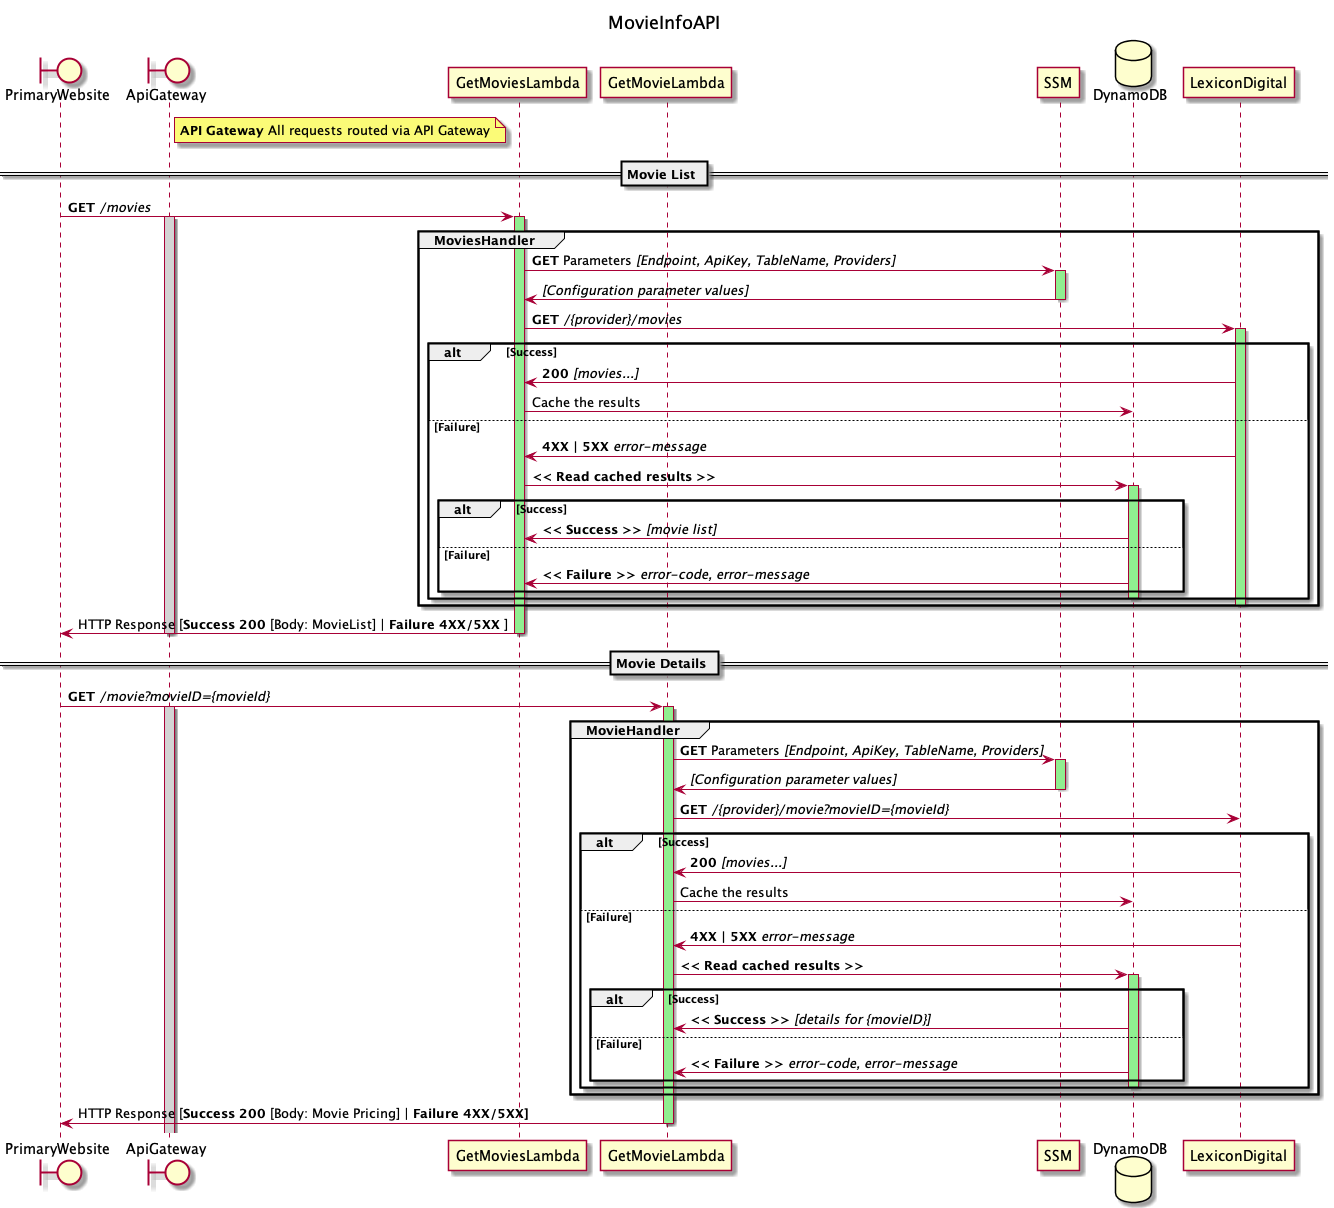

The diagram above was rendered by PlantUML. Its source (embedded in the PNG):
@startuml sequence-diagram

title MovieInfoAPI

skinparam BoxPadding 50

boundary PrimaryWebsite
boundary ApiGateway
participant GetMoviesLambda
participant GetMovieLambda
participant SSM
database DynamoDB
participant LexiconDigital

note right of ApiGateway 
**API Gateway** All requests routed via API Gateway
end note

== Movie List ==
PrimaryWebsite -> GetMoviesLambda : <b>GET</b> <i>/movies</i>
activate ApiGateway #LightGray
activate GetMoviesLambda #LightGreen
group MoviesHandler
    GetMoviesLambda -> SSM : **GET** Parameters <i>[Endpoint, ApiKey, TableName, Providers]</i>
    activate SSM #LightGreen
    GetMoviesLambda <- SSM : <i>[Configuration parameter values]</i>
    deactivate SSM

    GetMoviesLambda -> LexiconDigital : <b>GET</b> <i>/{provider}/movies</i>
    activate LexiconDigital #LightGreen
    alt Success
        GetMoviesLambda <- LexiconDigital : <b>200</b> <i>[movies...]</i>
        GetMoviesLambda -> DynamoDB : Cache the results
    else Failure
        GetMoviesLambda <- LexiconDigital : <b>4XX | 5XX</b> <i>error-message</i>
        GetMoviesLambda -> DynamoDB : **<< Read cached results >>**
        activate DynamoDB #LightGreen
        alt Success
            GetMoviesLambda <- DynamoDB : **<< Success >>** <i>[movie list]</i>
        else Failure
            GetMoviesLambda <- DynamoDB : **<< Failure >>** <i>error-code, error-message</i>
        end
        deactivate DynamoDB
    end
    deactivate LexiconDigital
end
PrimaryWebsite <- GetMoviesLambda : HTTP Response [**Success 200** [Body: MovieList] | **Failure 4XX/5XX **]
deactivate GetMoviesLambda
deactivate ApiGateway

== Movie Details ==

PrimaryWebsite -> GetMovieLambda : **GET** <i>/movie?movieID={movieId}</i>
activate ApiGateway #LightGray

activate GetMovieLambda #LightGreen
group MovieHandler
    GetMovieLambda -> SSM : **GET** Parameters <i>[Endpoint, ApiKey, TableName, Providers]</i>
    activate SSM #LightGreen
    GetMovieLambda <- SSM : <i>[Configuration parameter values]</i>
    deactivate SSM

    GetMovieLambda -> LexiconDigital : <b>GET</b> <i>/{provider}/movie?movieID={movieId}
    alt Success
        GetMovieLambda <- LexiconDigital : <b>200</b> <i>[movies...]</i>
        GetMovieLambda -> DynamoDB : Cache the results
    else Failure
        GetMovieLambda <- LexiconDigital : <b>4XX | 5XX</b> <i>error-message</i>
        GetMovieLambda -> DynamoDB : **<< Read cached results >>**
        activate DynamoDB #LightGreen
        alt Success
            GetMovieLambda <- DynamoDB : **<< Success >>** <i>[details for {movieID}]</i>
        else Failure
            GetMovieLambda <- DynamoDB : **<< Failure >>** <i>error-code, error-message</i>
        end
        deactivate DynamoDB
    end
end
PrimaryWebsite <- GetMovieLambda : HTTP Response [**Success 200** [Body: Movie Pricing] | **Failure 4XX/5XX]**
deactivate GetMovieLambda

@enduml